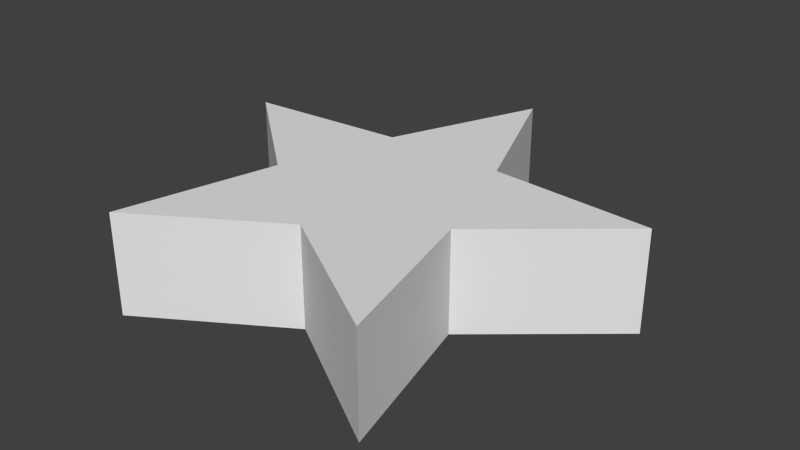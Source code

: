 # Source: star.blend  (saved by Blender 2.76.0; exported with 4.5.12 LTS)
import bpy
from mathutils import Matrix  # noqa: F401  (used for matrix-valued properties, if any)

bpy.ops.wm.read_factory_settings(use_empty=True)
scene = bpy.context.scene
scene.name = 'Scene'

# ---- collections
col_collection_1 = bpy.data.collections.new('Collection 1'); scene.collection.children.link(col_collection_1)

# ---- world
world_world = bpy.data.worlds.new('World'); scene.world = world_world
world_world.color = (0.05088, 0.05088, 0.05088)
world_world.use_sun_shadow = False
world_world.sun_shadow_jitter_overblur = 0.0
world_world.cycles.sampling_method = 'MANUAL'
world_world.cycles.sample_map_resolution = 256

# ---- meshes
me_circle = bpy.data.meshes.new('Circle')
me_circle.from_pydata([(0.0, 1.0, -0.214), (-0.9511, 0.309, -0.214), (-0.5878, -0.809, -0.214), (0.5878, -0.809, -0.214), (0.9511, 0.309, -0.214), (-0.2611, 0.3593, -0.214), (-0.4224, -0.1372, -0.214), (8.157e-08, -0.4441, -0.214), (0.4224, -0.1372, -0.214), (0.2611, 0.3593, -0.214), (0.0, 1.0, 0.214), (-0.9511, 0.309, 0.214), (-0.5878, -0.809, 0.214), (0.5878, -0.809, 0.214), (0.9511, 0.309, 0.214), (-0.2611, 0.3593, 0.214), (-0.4224, -0.1372, 0.214), (8.157e-08, -0.4441, 0.214), (0.4224, -0.1372, 0.214), (0.2611, 0.3593, 0.214)], [], [(7, 3, 13, 17), (4, 9, 19, 14), (1, 6, 16, 11), (8, 4, 14, 18), (5, 1, 11, 15), (2, 7, 17, 12), (9, 0, 10, 19), (6, 2, 12, 16), (3, 8, 18, 13), (0, 5, 15, 10), (12, 17, 16), (13, 18, 17), (14, 19, 18), (10, 15, 19), (11, 16, 15), (3, 7, 8), (2, 6, 7), (1, 5, 6), (0, 9, 5), (4, 8, 9), (17, 18, 19, 16), (15, 16, 19), (6, 5, 7), (8, 7, 5, 9)])
me_circle.use_remesh_preserve_volume = False
me_circle.use_remesh_preserve_attributes = False
me_circle.use_mirror_vertex_groups = False
me_circle.update()

# ---- objects
ob_circle = bpy.data.objects.new('Circle', me_circle)

# ---- transforms, parenting, visibility, modifiers, constraints
ob_circle.location = (0.0, 0.0, 0.0)
ob_circle.lineart.crease_threshold = 0.0

# ---- collection membership
col_collection_1.objects.link(ob_circle)

# ---- scene / render settings (as saved in the file)
scene.frame_start = 1; scene.frame_end = 250; scene.frame_set(1)
scene.render.engine = 'BLENDER_EEVEE_NEXT'
scene.render.resolution_percentage = 50
scene.render.dither_intensity = 0.0
scene.cycles.use_denoising = False
scene.cycles.samples = 10
scene.cycles.sampling_pattern = 'TABULATED_SOBOL'
scene.cycles.light_sampling_threshold = 0.0
scene.cycles.use_adaptive_sampling = False
scene.cycles.use_light_tree = False
scene.cycles.blur_glossy = 0.0
scene.cycles.pixel_filter_type = 'GAUSSIAN'
scene.cycles.sample_clamp_indirect = 0.0
scene.view_settings.view_transform = 'Standard'
bpy.context.view_layer.update()

# ---- added for rendering (the .blend has no active camera and no usable light): camera, sun
cam_auto = bpy.data.cameras.new('AutoCamera')
cam_auto.lens = 50.0
cam_auto.sensor_width = 36.0
cam_auto.clip_end = 1000.0
ob_auto_camera = bpy.data.objects.new('AutoCamera', cam_auto)
scene.collection.objects.link(ob_auto_camera)
ob_auto_camera.location = (2.46078, -2.85744, 1.96862)
ob_auto_camera.rotation_euler = (1.09748, -7.21219e-08, 0.694738)
scene.camera = ob_auto_camera
light_auto_sun = bpy.data.lights.new('AutoSun', 'SUN')
light_auto_sun.energy = 3.0
light_auto_sun.angle = 0.0523599
ob_auto_sun = bpy.data.objects.new('AutoSun', light_auto_sun)
scene.collection.objects.link(ob_auto_sun)
ob_auto_sun.rotation_euler = (0.872665, 0.174533, 0.523599)
bpy.context.view_layer.update()
